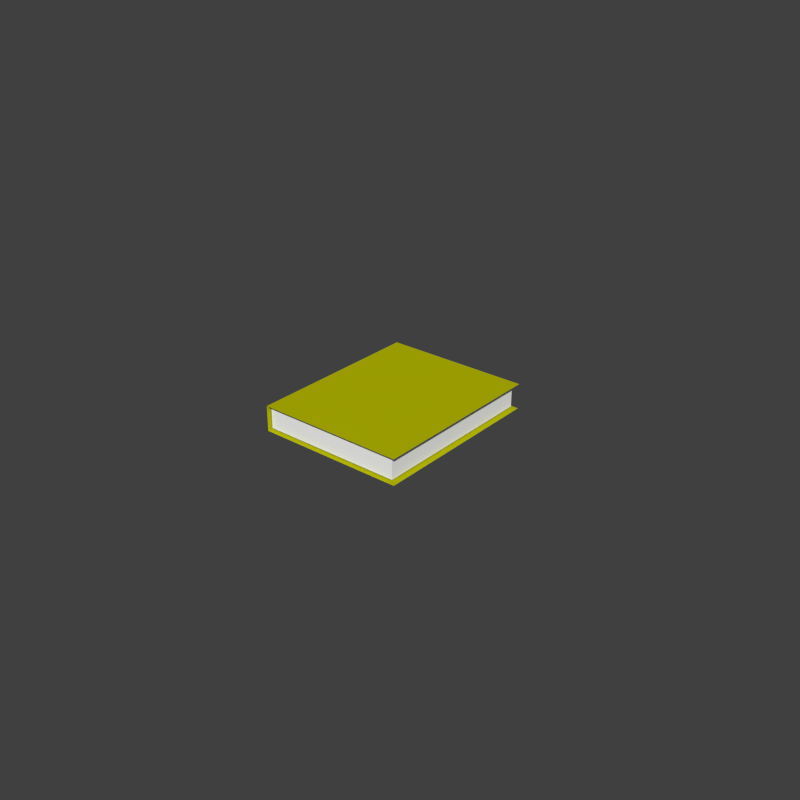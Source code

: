 # Source: 017_yellow_book.blend  (saved by Blender 2.76.0; exported with 4.5.12 LTS)
import bpy
from mathutils import Matrix  # noqa: F401  (used for matrix-valued properties, if any)

bpy.ops.wm.read_factory_settings(use_empty=True)
scene = bpy.context.scene
scene.name = 'Scene'

# ---- collections
col_collection_7 = bpy.data.collections.new('Collection 7'); scene.collection.children.link(col_collection_7)

# ---- materials (node trees are filled in below, after node groups)
mat_material = bpy.data.materials.new('Material')
mat_material.alpha_threshold = 0.0
mat_material.use_transparent_shadow = False
mat_material.diffuse_color = (0.49, 0.5038, 0.0, 1.0)
mat_material.roughness = 0.5
mat_material_001 = bpy.data.materials.new('Material.001')
mat_material_001.alpha_threshold = 0.0
mat_material_001.use_transparent_shadow = False
mat_material_001.diffuse_color = (1.0, 1.0, 1.0, 1.0)
mat_material_001.roughness = 0.5

# ---- material node trees

# ---- world
world_world = bpy.data.worlds.new('World'); scene.world = world_world
world_world.color = (0.05088, 0.05088, 0.05088)
world_world.use_sun_shadow = False
world_world.sun_shadow_jitter_overblur = 0.0
world_world.cycles.sampling_method = 'NONE'
world_world.cycles.sample_map_resolution = 256
world_world.light_settings.ao_factor = 0.1622

# ---- meshes
me_cube = bpy.data.meshes.new('Cube')
me_cube.from_pydata([(-0.2487, -0.4946, -0.01625), (-0.2487, -0.4946, 0.1162), (-0.2487, 0.3646, -0.01625), (-0.2487, 0.3646, 0.1162), (0.2926, -0.4946, -0.01625), (0.2926, -0.4946, 0.1162), (0.2926, 0.3646, -0.01625), (0.2926, 0.3646, 0.1162)], [], [(1, 3, 2, 0), (0, 2, 6, 4), (5, 7, 3, 1)])
me_cube.materials.append(mat_material)
me_cube.use_remesh_preserve_volume = False
me_cube.use_remesh_preserve_attributes = False
me_cube.use_mirror_vertex_groups = False
me_cube.update()
me_plane_001 = bpy.data.meshes.new('Plane.001')
me_plane_001.from_pydata([(-1.0, -1.0, 0.0), (1.0, -1.0, 0.0), (-1.0, 1.0, 0.0), (1.0, 1.0, 0.0)], [], [(0, 1, 3, 2)])
me_plane_001.use_remesh_preserve_volume = False
me_plane_001.use_remesh_preserve_attributes = False
me_plane_001.use_mirror_vertex_groups = False
me_plane_001.update()
me_cube_001 = bpy.data.meshes.new('Cube.001')
me_cube_001.from_pydata([(-1.0, -1.0, -1.0), (-1.0, -1.0, 1.0), (-1.0, 1.0, -1.0), (-1.0, 1.0, 1.0), (1.0, -1.0, -1.0), (1.0, -1.0, 1.0), (1.0, 1.0, -1.0), (1.0, 1.0, 1.0)], [], [(1, 3, 2, 0), (3, 7, 6, 2), (7, 5, 4, 6), (5, 1, 0, 4), (0, 2, 6, 4), (5, 7, 3, 1)])
me_cube_001.materials.append(mat_material_001)
me_cube_001.use_remesh_preserve_volume = False
me_cube_001.use_remesh_preserve_attributes = False
me_cube_001.use_mirror_vertex_groups = False
me_cube_001.update()

# ---- objects
ob_yellow_book = bpy.data.objects.new('yellow_book', me_cube)
ob_book1_pt002i = bpy.data.objects.new('book1_pt002i', me_plane_001)
ob_book1_pt001 = bpy.data.objects.new('book1_pt001', me_cube_001)

# ---- transforms, parenting, visibility, modifiers, constraints
ob_yellow_book.location = (0.0, 0.0, 0.0)
ob_yellow_book.scale = (1.221, 0.9396, 0.8499)
ob_yellow_book.lineart.crease_threshold = 0.0
ob_book1_pt002i.parent = ob_yellow_book
ob_book1_pt002i.location = (0.02578, -0.06077, 0.1129)
ob_book1_pt002i.scale = (0.2553, 0.4132, 0.4132)
ob_book1_pt002i.hide_viewport = True
ob_book1_pt002i.lineart.crease_threshold = 0.0
ob_book1_pt001.parent = ob_yellow_book
ob_book1_pt001.location = (0.01401, -0.06301, 0.05183)
ob_book1_pt001.rotation_euler = (1.024e-07, 2.98e-08, 7.632e-15)
ob_book1_pt001.scale = (0.2583, 0.4106, 0.0603)
ob_book1_pt001.lineart.crease_threshold = 0.0

# ---- collection membership
col_collection_7.objects.link(ob_yellow_book)
col_collection_7.objects.link(ob_book1_pt002i)
col_collection_7.objects.link(ob_book1_pt001)

# ---- scene / render settings (as saved in the file)
scene.frame_start = 1; scene.frame_end = 250; scene.frame_set(1)
scene.render.engine = 'BLENDER_EEVEE_NEXT'
scene.render.image_settings.color_mode = 'RGB'
scene.render.image_settings.compression = 90
scene.render.resolution_x = 1000
scene.render.resolution_y = 1000
scene.render.resolution_percentage = 50
scene.render.dither_intensity = 0.0
scene.render.bake_margin = 2
scene.render.bake_bias = 0.0
scene.cycles.use_denoising = False
scene.cycles.samples = 10
scene.cycles.sampling_pattern = 'TABULATED_SOBOL'
scene.cycles.light_sampling_threshold = 0.0
scene.cycles.use_adaptive_sampling = False
scene.cycles.use_light_tree = False
scene.cycles.blur_glossy = 0.0
scene.cycles.volume_bounces = 1
scene.cycles.pixel_filter_type = 'GAUSSIAN'
scene.cycles.sample_clamp_indirect = 0.0
scene.view_settings.view_transform = 'Standard'
bpy.context.view_layer.update()

# ---- added for rendering (the .blend has no active camera and no usable light): camera, sun
cam_auto = bpy.data.cameras.new('AutoCamera')
cam_auto.lens = 50.0
cam_auto.sensor_width = 36.0
cam_auto.clip_end = 1000.0
ob_auto_camera = bpy.data.objects.new('AutoCamera', cam_auto)
scene.collection.objects.link(ob_auto_camera)
ob_auto_camera.location = (2.619, -3.1428, 2.1377)
ob_auto_camera.rotation_euler = (1.09748, -7.21219e-08, 0.694738)
scene.camera = ob_auto_camera
light_auto_sun = bpy.data.lights.new('AutoSun', 'SUN')
light_auto_sun.energy = 3.0
light_auto_sun.angle = 0.0523599
ob_auto_sun = bpy.data.objects.new('AutoSun', light_auto_sun)
scene.collection.objects.link(ob_auto_sun)
ob_auto_sun.rotation_euler = (0.872665, 0.174533, 0.523599)
bpy.context.view_layer.update()
